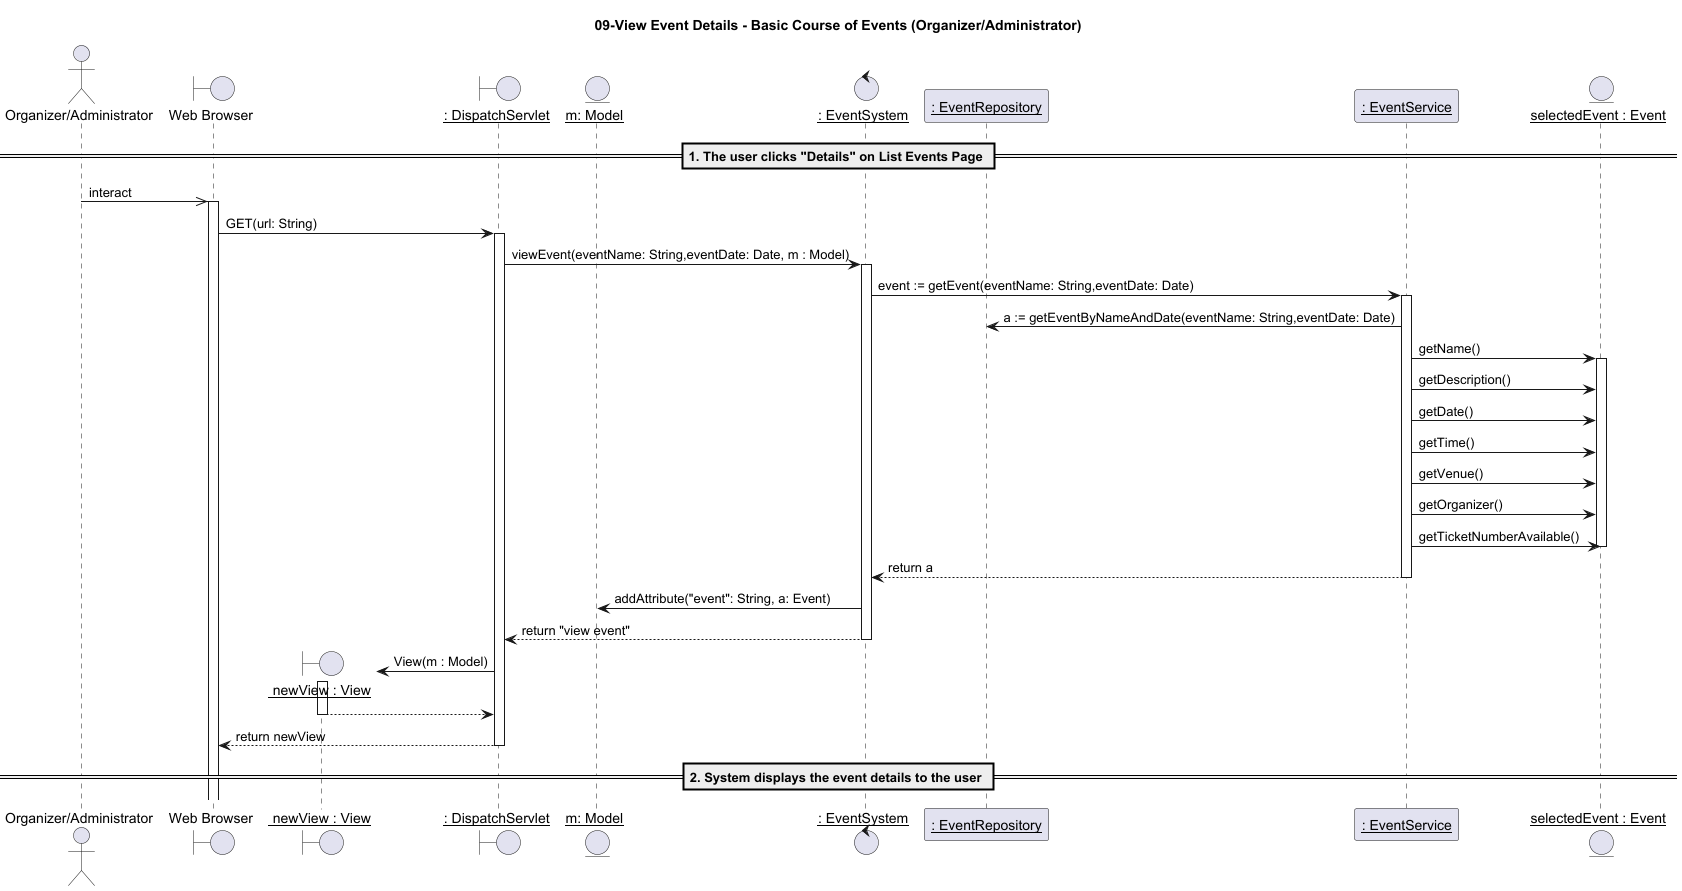

The diagram above was rendered by PlantUML. Its source (embedded in the PNG):
@startuml
title 09-View Event Details - Basic Course of Events (Organizer/Administrator)

actor "Organizer/Administrator" as OrganizerAdmin
boundary "Web Browser" as w
boundary "__ newView : View__" as nv
boundary "__: DispatchServlet__" as d
entity "__m: Model__" as m
control "__: EventSystem__" as ES
participant "__: EventRepository__" as er
participant "__: EventService__" as ESS
entity "__selectedEvent : Event__" as DB

== 1. The user clicks "Details" on List Events Page ==
OrganizerAdmin ->> w: interact
activate w
w -> d: GET(url: String)

activate d
d -> ES: viewEvent(eventName: String,eventDate: Date, m : Model)
activate ES

ES -> ESS: event := getEvent(eventName: String,eventDate: Date)
activate ESS
ESS->er:a := getEventByNameAndDate(eventName: String,eventDate: Date)

ESS -> DB: getName()
activate DB
ESS -> DB: getDescription()
ESS -> DB: getDate()
ESS -> DB: getTime()
ESS -> DB: getVenue()
ESS -> DB: getOrganizer()
ESS -> DB: getTicketNumberAvailable()

deactivate DB

ESS --> ES: return a
deactivate ESS

ES -> m: addAttribute("event": String, a: Event)
ES --> d: return "view event"
deactivate ES

create nv

d -> nv: View(m : Model)
activate nv

nv --> d:
deactivate nv

d --> w: return newView
deactivate d



== 2. System displays the event details to the user ==

@enduml